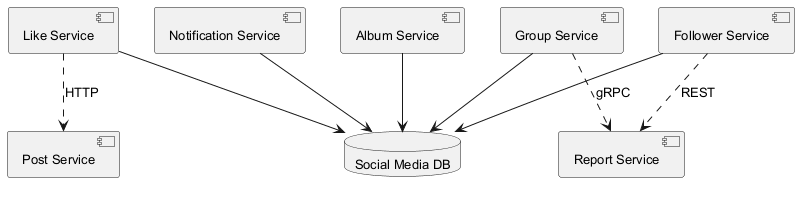

The diagram above was rendered by PlantUML. Its source (embedded in the PNG):
@startuml
skinparam defaultFontSize 13
component "Like Service" as C_LikeService
component "Notification Service" as C_NotificationService
component "Album Service" as C_AlbumService
component "Post Service" as C_PostService
component "Follower Service" as C_FollowerService
component "Report Service" as C_ReportService
component "Group Service" as C_GroupService
database "Social Media DB" as DB_social_media
C_LikeService --> DB_social_media
C_NotificationService --> DB_social_media
C_AlbumService --> DB_social_media
C_FollowerService --> DB_social_media
C_GroupService --> DB_social_media
C_GroupService ..> C_ReportService : gRPC
C_FollowerService ..> C_ReportService : REST
C_LikeService ..> C_PostService : HTTP
@enduml